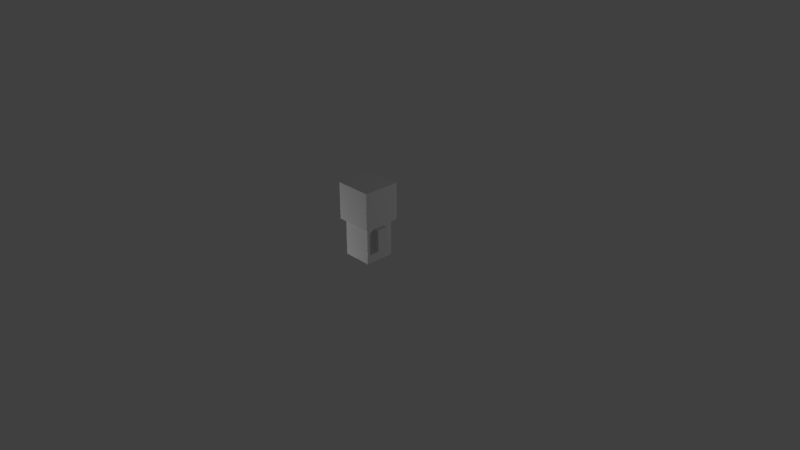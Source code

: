 # Source: npc.blend  (saved by Blender 2.79.0; exported with 4.5.12 LTS)
import bpy
from mathutils import Matrix  # noqa: F401  (used for matrix-valued properties, if any)

bpy.ops.wm.read_factory_settings(use_empty=True)
scene = bpy.context.scene
scene.name = 'Scene'

# ---- collections
col_collection_1 = bpy.data.collections.new('Collection 1'); scene.collection.children.link(col_collection_1)

# ---- world
world_world = bpy.data.worlds.new('World'); scene.world = world_world
world_world.color = (0.05088, 0.05088, 0.05088)
world_world.use_sun_shadow = False
world_world.sun_shadow_jitter_overblur = 0.0
world_world.cycles.sampling_method = 'MANUAL'

# ---- cameras
cam_camera = bpy.data.cameras.new('Camera')
cam_camera.clip_end = 100.0
cam_camera.lens = 35.0
cam_camera.sensor_width = 32.0
cam_camera.sensor_height = 18.0
cam_camera.ortho_scale = 7.314
cam_camera.dof.focus_distance = 0.0
cam_camera.dof.aperture_fstop = 128.0

# ---- lights
light_lamp = bpy.data.lights.new('Lamp', 'POINT')
light_lamp.transmission_factor = 0.0
light_lamp.cutoff_distance = 30.0
light_lamp.energy = 100.0
light_lamp.shadow_buffer_clip_start = 1.001
light_lamp.shadow_soft_size = 0.1
light_lamp.shadow_maximum_resolution = 0.006
light_lamp.use_absolute_resolution = True
light_lamp_001 = bpy.data.lights.new('Lamp.001', 'POINT')
light_lamp_001.transmission_factor = 0.0
light_lamp_001.cutoff_distance = 30.0
light_lamp_001.energy = 100.0
light_lamp_001.shadow_buffer_clip_start = 1.001
light_lamp_001.shadow_soft_size = 0.1
light_lamp_001.shadow_maximum_resolution = 0.006
light_lamp_001.use_absolute_resolution = True

# ---- meshes
me_cube_001 = bpy.data.meshes.new('Cube.001')
me_cube_001.from_pydata([(-0.2, -0.2, 0.0), (-0.2, -0.2, 0.55), (-0.2, 0.2, 0.0), (-0.2, 0.2, 0.55), (0.2, -0.2, 0.0), (0.2, -0.2, 0.55), (0.2, 0.2, 0.0), (0.2, 0.2, 0.55), (-0.25, -0.25, 0.5), (-0.25, -0.25, 1.0), (-0.25, 0.25, 0.5), (-0.25, 0.25, 1.0), (0.25, -0.25, 0.5), (0.25, -0.25, 1.0), (0.25, 0.25, 0.5), (0.25, 0.25, 1.0), (0.115, -0.075, 0.1565), (0.115, -0.075, 0.4565), (0.115, 0.075, 0.1565), (0.115, 0.075, 0.4565), (0.265, -0.075, 0.1565), (0.265, -0.075, 0.4565), (0.265, 0.075, 0.1565), (0.265, 0.075, 0.4565), (-0.115, -0.075, 0.1565), (-0.115, -0.075, 0.4565), (-0.115, 0.075, 0.1565), (-0.115, 0.075, 0.4565), (-0.265, -0.075, 0.1565), (-0.265, -0.075, 0.4565), (-0.265, 0.075, 0.1565), (-0.265, 0.075, 0.4565)], [], [(0, 1, 3, 2), (2, 3, 7, 6), (6, 7, 5, 4), (4, 5, 1, 0), (2, 6, 4, 0), (7, 3, 1, 5), (8, 9, 11, 10), (10, 11, 15, 14), (14, 15, 13, 12), (12, 13, 9, 8), (10, 14, 12, 8), (15, 11, 9, 13), (16, 17, 19, 18), (18, 19, 23, 22), (22, 23, 21, 20), (20, 21, 17, 16), (18, 22, 20, 16), (23, 19, 17, 21), (24, 26, 27, 25), (26, 30, 31, 27), (30, 28, 29, 31), (28, 24, 25, 29), (26, 24, 28, 30), (31, 29, 25, 27)])
_uv = me_cube_001.uv_layers.new(name='UVMap')
_uv.uv.foreach_set('vector', [0.1875, 0.0, 0.1875, 0.3125, 0.0, 0.3125, 0.0, 0.0, 0.75, 0.0, 0.75, 0.3125, 0.5625, 0.3125, 0.5625, 0.0, 0.5625, 0.0, 0.5625, 0.3125, 0.375, 0.3125, 0.375, 0.0, 0.375, 0.0, 0.375, 0.3125, 0.1875, 0.3125, 0.1875, 0.0, 0.375, 0.5, 0.375, 0.3125, 0.5625, 0.3125, 0.5625, 0.5, 0.375, 0.5, 0.1875, 0.5, 0.1875, 0.3125, 0.375, 0.3125, 0.25, 0.5, 0.25, 0.75, 0.0, 0.75, 0.0, 0.5, 1.0, 0.5, 1.0, 0.75, 0.75, 0.75, 0.75, 0.5, 0.75, 0.5, 0.75, 0.75, 0.5, 0.75, 0.5, 0.5, 0.5, 0.5, 0.5, 0.75, 0.25, 0.75, 0.25, 0.5, 0.75, 1.0, 0.5, 1.0, 0.5, 0.75, 0.75, 0.75, 0.5, 1.0, 0.25, 1.0, 0.25, 0.75, 0.5, 0.75, 0.8125, 0.0, 0.8125, 0.1562, 0.75, 0.1562, 0.75, 0.0, 1.0, 0.0, 1.0, 0.1562, 0.9375, 0.1562, 0.9375, 0.0, 0.9375, 0.0, 0.9375, 0.1562, 0.875, 0.1562, 0.875, 0.0, 0.875, 0.0, 0.875, 0.1562, 0.8125, 0.1562, 0.8125, 0.0, 0.9375, 0.1562, 0.9375, 0.2188, 0.875, 0.2188, 0.875, 0.1562, 0.875, 0.2188, 0.8125, 0.2188, 0.8125, 0.1562, 0.875, 0.1562, 0.8125, 0.0, 0.75, 0.0, 0.75, 0.1562, 0.8125, 0.1562, 1.0, 0.0, 0.9375, 0.0, 0.9375, 0.1562, 1.0, 0.1562, 0.9375, 0.0, 0.875, 0.0, 0.875, 0.1562, 0.9375, 0.1562, 0.875, 0.0, 0.8125, 0.0, 0.8125, 0.1562, 0.875, 0.1562, 0.9375, 0.1562, 0.875, 0.1562, 0.875, 0.2188, 0.9375, 0.2188, 0.875, 0.2188, 0.875, 0.1562, 0.8125, 0.1562, 0.8125, 0.2188])
me_cube_001.use_remesh_preserve_volume = False
me_cube_001.use_remesh_preserve_attributes = False
me_cube_001.use_mirror_vertex_groups = False
me_cube_001.update()

# ---- objects
ob_cube = bpy.data.objects.new('Cube', me_cube_001)
ob_lamp = bpy.data.objects.new('Lamp', light_lamp)
ob_camera = bpy.data.objects.new('Camera', cam_camera)
ob_lamp_001 = bpy.data.objects.new('Lamp.001', light_lamp_001)

# ---- transforms, parenting, visibility, modifiers, constraints
ob_cube.location = (0.0, 0.0, 0.0)
ob_cube.lineart.crease_threshold = 0.0
ob_lamp.location = (4.076, 4.755, 2.655)
ob_lamp.rotation_euler = (0.6503, 0.05522, 1.866)
ob_lamp.lock_rotations_4d = False
ob_lamp.empty_display_type = 'ARROWS'
ob_lamp.color = (0.0, 0.0, 0.0, 0.0)
ob_lamp.lineart.crease_threshold = 0.0
ob_camera.location = (7.481, -6.508, 5.344)
ob_camera.rotation_euler = (1.109, 0.0, 0.8149)
ob_camera.lock_rotations_4d = False
ob_camera.empty_display_type = 'ARROWS'
ob_camera.color = (0.0, 0.0, 0.0, 0.0)
ob_camera.display_type = 'WIRE'
ob_camera.lineart.crease_threshold = 0.0
ob_lamp_001.location = (-2.505, -1.719, -0.731)
ob_lamp_001.rotation_euler = (0.6503, 0.05522, 1.866)
ob_lamp_001.lock_rotations_4d = False
ob_lamp_001.empty_display_type = 'ARROWS'
ob_lamp_001.color = (0.0, 0.0, 0.0, 0.0)
ob_lamp_001.lineart.crease_threshold = 0.0

# ---- collection membership
col_collection_1.objects.link(ob_cube)
col_collection_1.objects.link(ob_lamp)
col_collection_1.objects.link(ob_camera)
col_collection_1.objects.link(ob_lamp_001)

# ---- scene / render settings (as saved in the file)
scene.camera = ob_camera
scene.frame_start = 1; scene.frame_end = 250; scene.frame_set(1)
scene.render.engine = 'BLENDER_EEVEE_NEXT'
scene.render.resolution_percentage = 50
scene.render.dither_intensity = 0.0
scene.cycles.use_denoising = False
scene.cycles.samples = 128
scene.cycles.sampling_pattern = 'TABULATED_SOBOL'
scene.cycles.use_adaptive_sampling = False
scene.cycles.use_light_tree = False
scene.cycles.blur_glossy = 0.0
scene.cycles.sample_clamp_indirect = 0.0
scene.view_settings.view_transform = 'Standard'
bpy.context.view_layer.update()
